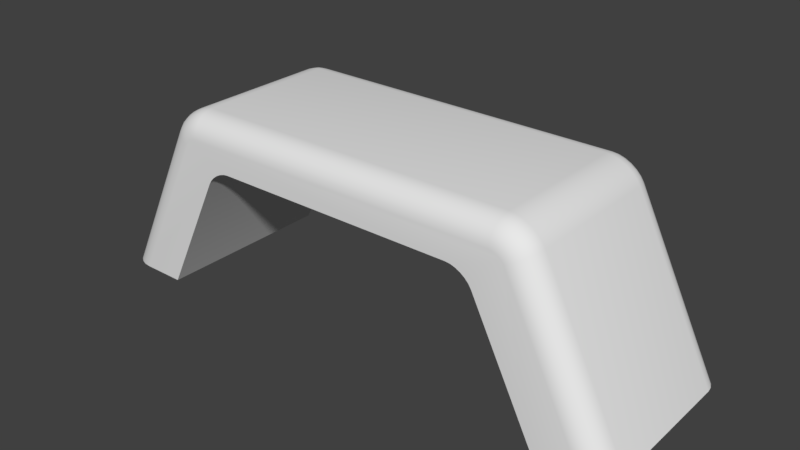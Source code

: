 # Source: Table2.blend  (saved by Blender 2.77.0; exported with 4.5.12 LTS)
import bpy
from mathutils import Matrix  # noqa: F401  (used for matrix-valued properties, if any)

bpy.ops.wm.read_factory_settings(use_empty=True)
scene = bpy.context.scene
scene.name = 'Scene'

# ---- collections
col_collection_1 = bpy.data.collections.new('Collection 1'); scene.collection.children.link(col_collection_1)

# ---- materials (node trees are filled in below, after node groups)
mat_material = bpy.data.materials.new('Material')
mat_material.alpha_threshold = 0.0
mat_material.use_transparent_shadow = False
mat_material.roughness = 0.5
mat_material.line_color = (0.0, 0.0, 0.0, 1.0)

# ---- material node trees

# ---- world
world_world = bpy.data.worlds.new('World'); scene.world = world_world
world_world.color = (0.05088, 0.05088, 0.05088)
world_world.use_sun_shadow = False
world_world.sun_shadow_jitter_overblur = 0.0
world_world.cycles.sampling_method = 'MANUAL'

# ---- meshes
me_cube = bpy.data.meshes.new('Cube')
me_cube.from_pydata([(1.736, 1.0, 0.75), (1.767, 1.0, 0.7466), (1.795, 1.0, 0.7378), (1.828, 1.0, 0.7211), (1.857, 1.0, 0.6995), (1.878, 1.0, 0.6782), (1.894, 1.0, 0.6522), (2.72, 1.0, -1.0), (2.245, 1.0, -1.0), (1.584, 1.0, 0.3223), (1.556, 1.0, 0.3657), (1.517, 1.0, 0.4061), (1.47, 1.0, 0.4409), (1.417, 1.0, 0.4675), (1.364, 1.0, 0.4843), (1.313, 1.0, 0.49), (-1.312, 1.0, 0.49), (-1.364, 1.0, 0.4843), (-1.417, 1.0, 0.4675), (-1.47, 1.0, 0.4409), (-1.517, 1.0, 0.4061), (-1.556, 1.0, 0.3657), (-1.584, 1.0, 0.3223), (-2.245, 1.0, -1.0), (-2.72, 1.0, -1.0), (-1.894, 1.0, 0.6522), (-1.878, 1.0, 0.6782), (-1.857, 1.0, 0.6995), (-1.828, 1.0, 0.7211), (-1.795, 1.0, 0.7378), (-1.767, 1.0, 0.7466), (-1.736, 1.0, 0.75), (-1.74, 0.9915, 0.8147), (1.74, 0.9915, 0.8147), (1.78, 0.9915, 0.8102), (1.82, 0.9915, 0.7979), (1.862, 0.9915, 0.7764), (1.9, 0.9915, 0.7483), (1.928, 0.9915, 0.7186), (1.951, 0.9915, 0.6843), (2.793, 0.9915, -1.0), (2.86, 0.9665, -1.0), (2.918, 0.9268, -1.0), (2.963, 0.875, -1.0), (2.99, 0.8147, -1.0), (3.0, 0.75, -1.0), (3.0, -0.75, -1.0), (2.99, -0.8147, -1.0), (2.963, -0.875, -1.0), (2.918, -0.9268, -1.0), (2.86, -0.9665, -1.0), (2.793, -0.9915, -1.0), (2.72, -1.0, -1.0), (2.245, -1.0, -1.0), (-2.245, -1.0, -1.0), (-2.72, -1.0, -1.0), (-2.793, -0.9915, -1.0), (-2.86, -0.9665, -1.0), (-2.918, -0.9268, -1.0), (-2.963, -0.875, -1.0), (-2.99, -0.8147, -1.0), (-3.0, -0.75, -1.0), (-3.0, 0.75, -1.0), (-2.99, 0.8147, -1.0), (-2.963, 0.875, -1.0), (-2.918, 0.9268, -1.0), (-2.86, 0.9665, -1.0), (-2.793, 0.9915, -1.0), (-1.951, 0.9915, 0.6843), (-1.928, 0.9915, 0.7186), (-1.9, 0.9915, 0.7483), (-1.862, 0.9915, 0.7764), (-1.82, 0.9915, 0.7979), (-1.78, 0.9915, 0.8102), (-1.743, 0.9665, 0.875), (1.743, 0.9665, 0.875), (1.793, 0.9665, 0.8695), (1.843, 0.9665, 0.8539), (1.894, 0.9665, 0.8278), (1.94, 0.9665, 0.7938), (1.976, 0.9665, 0.7562), (2.003, 0.9665, 0.7143), (2.048, 0.9268, 0.74), (2.083, 0.875, 0.7598), (2.104, 0.8147, 0.7722), (2.112, 0.75, 0.7764), (2.112, -0.75, 0.7764), (2.104, -0.8147, 0.7722), (2.083, -0.875, 0.7598), (2.048, -0.9268, 0.74), (2.003, -0.9665, 0.7143), (1.951, -0.9915, 0.6843), (1.894, -1.0, 0.6522), (1.878, -1.0, 0.6782), (1.857, -1.0, 0.6995), (1.828, -1.0, 0.7211), (1.795, -1.0, 0.7378), (1.767, -1.0, 0.7466), (1.736, -1.0, 0.75), (-1.736, -1.0, 0.75), (-1.767, -1.0, 0.7466), (-1.795, -1.0, 0.7378), (-1.828, -1.0, 0.7211), (-1.857, -1.0, 0.6995), (-1.878, -1.0, 0.6782), (-1.894, -1.0, 0.6522), (-1.584, -1.0, 0.3223), (-1.556, -1.0, 0.3657), (-1.517, -1.0, 0.4061), (-1.47, -1.0, 0.4409), (-1.417, -1.0, 0.4675), (-1.364, -1.0, 0.4843), (-1.313, -1.0, 0.49), (1.312, -1.0, 0.49), (1.364, -1.0, 0.4843), (1.417, -1.0, 0.4675), (1.47, -1.0, 0.4409), (1.517, -1.0, 0.4061), (1.556, -1.0, 0.3657), (1.584, -1.0, 0.3223), (-1.951, -0.9915, 0.6843), (-2.003, -0.9665, 0.7143), (-2.048, -0.9268, 0.74), (-2.083, -0.875, 0.7598), (-2.104, -0.8147, 0.7722), (-2.112, -0.75, 0.7764), (-2.112, 0.75, 0.7764), (-2.104, 0.8147, 0.7722), (-2.083, 0.875, 0.7598), (-2.048, 0.9268, 0.74), (-2.003, 0.9665, 0.7143), (-1.976, 0.9665, 0.7562), (-1.94, 0.9665, 0.7938), (-1.894, 0.9665, 0.8278), (-1.843, 0.9665, 0.8539), (-1.793, 0.9665, 0.8695), (-1.746, 0.9268, 0.9268), (1.746, 0.9268, 0.9268), (1.803, 0.9268, 0.9204), (1.862, 0.9268, 0.902), (1.921, 0.9268, 0.872), (1.974, 0.9268, 0.8329), (2.017, 0.9268, 0.7886), (2.048, 0.875, 0.8134), (2.068, 0.8147, 0.8289), (2.074, 0.75, 0.8343), (2.074, -0.75, 0.8343), (2.068, -0.8147, 0.8289), (2.048, -0.875, 0.8134), (2.017, -0.9268, 0.7886), (1.976, -0.9665, 0.7562), (1.928, -0.9915, 0.7186), (1.9, -0.9915, 0.7483), (1.862, -0.9915, 0.7764), (1.82, -0.9915, 0.7979), (1.78, -0.9915, 0.8102), (1.74, -0.9915, 0.8147), (-1.74, -0.9915, 0.8147), (-1.78, -0.9915, 0.8102), (-1.82, -0.9915, 0.7979), (-1.862, -0.9915, 0.7764), (-1.9, -0.9915, 0.7483), (-1.928, -0.9915, 0.7186), (-1.976, -0.9665, 0.7562), (-2.017, -0.9268, 0.7886), (-2.048, -0.875, 0.8134), (-2.068, -0.8147, 0.8289), (-2.074, -0.75, 0.8343), (-2.074, 0.75, 0.8343), (-2.068, 0.8147, 0.8289), (-2.048, 0.875, 0.8134), (-2.017, 0.9268, 0.7886), (-1.974, 0.9268, 0.8329), (-1.921, 0.9268, 0.872), (-1.862, 0.9268, 0.902), (-1.803, 0.9268, 0.9204), (-1.748, 0.875, 0.9665), (1.748, 0.875, 0.9665), (1.812, 0.875, 0.9594), (1.877, 0.875, 0.9389), (1.942, 0.875, 0.9059), (2.0, 0.875, 0.8629), (2.017, 0.8147, 0.8818), (2.022, 0.75, 0.8882), (2.022, -0.75, 0.8882), (2.017, -0.8147, 0.8818), (2.0, -0.875, 0.8629), (1.974, -0.9268, 0.8329), (1.94, -0.9665, 0.7938), (1.894, -0.9665, 0.8278), (1.843, -0.9665, 0.8539), (1.793, -0.9665, 0.8695), (1.743, -0.9665, 0.875), (-1.743, -0.9665, 0.875), (-1.793, -0.9665, 0.8695), (-1.843, -0.9665, 0.8539), (-1.894, -0.9665, 0.8278), (-1.94, -0.9665, 0.7938), (-1.974, -0.9268, 0.8329), (-2.0, -0.875, 0.8629), (-2.017, -0.8147, 0.8818), (-2.022, -0.75, 0.8882), (-2.022, 0.75, 0.8882), (-2.017, 0.8147, 0.8818), (-2.0, 0.875, 0.8629), (-1.942, 0.875, 0.9059), (-1.877, 0.875, 0.9389), (-1.812, 0.875, 0.9594), (-1.75, 0.8147, 0.9915), (1.75, 0.8147, 0.9915), (1.817, 0.8147, 0.984), (1.887, 0.8147, 0.9621), (1.955, 0.8147, 0.9272), (1.96, 0.75, 0.9345), (1.96, -0.75, 0.9345), (1.955, -0.8147, 0.9272), (1.942, -0.875, 0.9059), (1.921, -0.9268, 0.872), (1.862, -0.9268, 0.902), (1.803, -0.9268, 0.9204), (1.746, -0.9268, 0.9268), (-1.746, -0.9268, 0.9268), (-1.803, -0.9268, 0.9204), (-1.862, -0.9268, 0.902), (-1.921, -0.9268, 0.872), (-1.942, -0.875, 0.9059), (-1.955, -0.8147, 0.9272), (-1.96, -0.75, 0.9345), (-1.96, 0.75, 0.9345), (-1.955, 0.8147, 0.9272), (-1.887, 0.8147, 0.9621), (-1.817, 0.8147, 0.984), (-1.75, 0.75, 1.0), (1.75, 0.75, 1.0), (1.819, 0.75, 0.9924), (1.89, 0.75, 0.97), (1.89, -0.75, 0.97), (1.887, -0.8147, 0.9621), (1.877, -0.875, 0.9389), (1.812, -0.875, 0.9594), (1.748, -0.875, 0.9665), (-1.748, -0.875, 0.9665), (-1.812, -0.875, 0.9594), (-1.877, -0.875, 0.9389), (-1.887, -0.8147, 0.9621), (-1.89, -0.75, 0.97), (-1.89, 0.75, 0.97), (-1.819, 0.75, 0.9924), (-1.75, -0.75, 1.0), (1.75, -0.75, 1.0), (1.819, -0.75, 0.9924), (1.817, -0.8147, 0.984), (1.75, -0.8147, 0.9915), (-1.75, -0.8147, 0.9915), (-1.817, -0.8147, 0.984), (-1.819, -0.75, 0.9924), (2.72, 1.0, -1.0), (2.245, 1.0, -1.0), (2.245, 1.0, -1.0), (1.584, 1.0, 0.3223), (1.556, 1.0, 0.3657), (1.517, 1.0, 0.4061), (1.47, 1.0, 0.4409), (1.417, 1.0, 0.4675), (1.364, 1.0, 0.4843), (1.313, 1.0, 0.49), (-1.312, 1.0, 0.49), (-1.364, 1.0, 0.4843), (-1.417, 1.0, 0.4675), (-1.47, 1.0, 0.4409), (-1.517, 1.0, 0.4061), (-1.556, 1.0, 0.3657), (-1.584, 1.0, 0.3223), (-2.245, 1.0, -1.0), (-2.245, 1.0, -1.0), (-2.72, 1.0, -1.0), (2.793, 0.9915, -1.0), (2.86, 0.9665, -1.0), (2.918, 0.9268, -1.0), (2.963, 0.875, -1.0), (2.99, 0.8147, -1.0), (3.0, 0.75, -1.0), (3.0, -0.75, -1.0), (2.99, -0.8147, -1.0), (2.963, -0.875, -1.0), (2.918, -0.9268, -1.0), (2.86, -0.9665, -1.0), (2.793, -0.9915, -1.0), (2.72, -1.0, -1.0), (2.245, -1.0, -1.0), (2.245, -1.0, -1.0), (-2.245, -1.0, -1.0), (-2.245, -1.0, -1.0), (-2.72, -1.0, -1.0), (-2.793, -0.9915, -1.0), (-2.86, -0.9665, -1.0), (-2.918, -0.9268, -1.0), (-2.963, -0.875, -1.0), (-2.99, -0.8147, -1.0), (-3.0, -0.75, -1.0), (-3.0, 0.75, -1.0), (-2.99, 0.8147, -1.0), (-2.963, 0.875, -1.0), (-2.918, 0.9268, -1.0), (-2.86, 0.9665, -1.0), (-2.793, 0.9915, -1.0), (-1.584, -1.0, 0.3223), (-1.556, -1.0, 0.3657), (-1.517, -1.0, 0.4061), (-1.47, -1.0, 0.4409), (-1.417, -1.0, 0.4675), (-1.364, -1.0, 0.4843), (-1.313, -1.0, 0.49), (1.312, -1.0, 0.49), (1.364, -1.0, 0.4843), (1.417, -1.0, 0.4675), (1.47, -1.0, 0.4409), (1.517, -1.0, 0.4061), (1.556, -1.0, 0.3657), (1.584, -1.0, 0.3223)], [], [(0, 1, 2, 3, 4, 5, 6, 256, 257, 259, 260, 261, 262, 263, 264, 265, 266, 267, 268, 269, 270, 271, 272, 273, 275, 25, 26, 27, 28, 29, 30, 31), (32, 33, 0, 31), (1, 0, 33, 34), (2, 1, 34, 35), (3, 2, 35, 36), (4, 3, 36, 37), (5, 4, 37, 38), (6, 5, 38, 39), (39, 276, 256, 6), (7, 40, 277, 278, 279, 280, 281, 282, 283, 284, 285, 286, 287, 288, 289, 258), (291, 293, 294, 295, 296, 297, 298, 299, 300, 301, 302, 303, 304, 305, 24, 274), (67, 68, 25, 275), (26, 25, 68, 69), (27, 26, 69, 70), (28, 27, 70, 71), (29, 28, 71, 72), (30, 29, 72, 73), (31, 30, 73, 32), (74, 75, 33, 32), (34, 33, 75, 76), (35, 34, 76, 77), (36, 35, 77, 78), (37, 36, 78, 79), (38, 37, 79, 80), (39, 38, 80, 81), (81, 41, 276, 39), (82, 42, 41, 81), (83, 43, 42, 82), (84, 44, 43, 83), (85, 45, 44, 84), (45, 85, 86, 46), (87, 47, 46, 86), (88, 48, 47, 87), (89, 49, 48, 88), (90, 50, 49, 89), (91, 51, 50, 90), (92, 52, 51, 91), (52, 92, 93, 94, 95, 96, 97, 98, 99, 100, 101, 102, 103, 104, 105, 55, 292, 306, 307, 308, 309, 310, 311, 312, 313, 314, 315, 316, 317, 318, 319, 290), (120, 56, 55, 105), (121, 57, 56, 120), (122, 58, 57, 121), (123, 59, 58, 122), (124, 60, 59, 123), (125, 61, 60, 124), (61, 125, 126, 62), (62, 126, 127, 63), (63, 127, 128, 64), (64, 128, 129, 65), (65, 129, 130, 66), (66, 130, 68, 67), (69, 68, 130, 131), (70, 69, 131, 132), (71, 70, 132, 133), (72, 71, 133, 134), (73, 72, 134, 135), (32, 73, 135, 74), (136, 137, 75, 74), (76, 75, 137, 138), (77, 76, 138, 139), (78, 77, 139, 140), (79, 78, 140, 141), (80, 79, 141, 142), (81, 80, 142, 82), (82, 142, 143, 83), (83, 143, 144, 84), (84, 144, 145, 85), (145, 146, 86, 85), (147, 87, 86, 146), (148, 88, 87, 147), (149, 89, 88, 148), (150, 90, 89, 149), (151, 91, 90, 150), (93, 92, 91, 151), (94, 93, 151, 152), (95, 94, 152, 153), (96, 95, 153, 154), (97, 96, 154, 155), (98, 97, 155, 156), (99, 98, 156, 157), (100, 99, 157, 158), (101, 100, 158, 159), (102, 101, 159, 160), (103, 102, 160, 161), (104, 103, 161, 162), (105, 104, 162, 120), (120, 162, 163, 121), (121, 163, 164, 122), (122, 164, 165, 123), (123, 165, 166, 124), (124, 166, 167, 125), (167, 168, 126, 125), (169, 127, 126, 168), (170, 128, 127, 169), (171, 129, 128, 170), (131, 130, 129, 171), (132, 131, 171, 172), (133, 132, 172, 173), (134, 133, 173, 174), (135, 134, 174, 175), (74, 135, 175, 136), (176, 177, 137, 136), (138, 137, 177, 178), (139, 138, 178, 179), (140, 139, 179, 180), (141, 140, 180, 181), (142, 141, 181, 143), (143, 181, 182, 144), (144, 182, 183, 145), (183, 184, 146, 145), (185, 147, 146, 184), (186, 148, 147, 185), (187, 149, 148, 186), (188, 150, 149, 187), (152, 151, 150, 188), (153, 152, 188, 189), (154, 153, 189, 190), (155, 154, 190, 191), (156, 155, 191, 192), (157, 156, 192, 193), (158, 157, 193, 194), (159, 158, 194, 195), (160, 159, 195, 196), (161, 160, 196, 197), (162, 161, 197, 163), (163, 197, 198, 164), (164, 198, 199, 165), (165, 199, 200, 166), (166, 200, 201, 167), (201, 202, 168, 167), (203, 169, 168, 202), (204, 170, 169, 203), (172, 171, 170, 204), (173, 172, 204, 205), (174, 173, 205, 206), (175, 174, 206, 207), (136, 175, 207, 176), (208, 209, 177, 176), (178, 177, 209, 210), (179, 178, 210, 211), (180, 179, 211, 212), (181, 180, 212, 182), (182, 212, 213, 183), (213, 214, 184, 183), (215, 185, 184, 214), (216, 186, 185, 215), (217, 187, 186, 216), (189, 188, 187, 217), (190, 189, 217, 218), (191, 190, 218, 219), (192, 191, 219, 220), (193, 192, 220, 221), (194, 193, 221, 222), (195, 194, 222, 223), (196, 195, 223, 224), (197, 196, 224, 198), (198, 224, 225, 199), (199, 225, 226, 200), (200, 226, 227, 201), (227, 228, 202, 201), (229, 203, 202, 228), (205, 204, 203, 229), (206, 205, 229, 230), (207, 206, 230, 231), (176, 207, 231, 208), (232, 233, 209, 208), (210, 209, 233, 234), (211, 210, 234, 235), (212, 211, 235, 213), (235, 236, 214, 213), (237, 215, 214, 236), (238, 216, 215, 237), (218, 217, 216, 238), (219, 218, 238, 239), (220, 219, 239, 240), (221, 220, 240, 241), (222, 221, 241, 242), (223, 222, 242, 243), (224, 223, 243, 225), (225, 243, 244, 226), (226, 244, 245, 227), (245, 246, 228, 227), (230, 229, 228, 246), (231, 230, 246, 247), (208, 231, 247, 232), (233, 232, 248, 249), (233, 249, 250, 234), (234, 250, 236, 235), (251, 237, 236, 250), (239, 238, 237, 251), (240, 239, 251, 252), (241, 240, 252, 253), (242, 241, 253, 254), (243, 242, 254, 244), (244, 254, 255, 245), (255, 247, 246, 245), (248, 232, 247, 255), (253, 252, 249, 248), (252, 251, 250, 249), (254, 253, 248, 255), (106, 54, 23, 22), (107, 106, 22, 21), (108, 107, 21, 20), (109, 108, 20, 19), (110, 109, 19, 18), (111, 110, 18, 17), (112, 111, 17, 16), (16, 15, 113, 112), (15, 14, 114, 113), (14, 13, 115, 114), (13, 12, 116, 115), (12, 11, 117, 116), (11, 10, 118, 117), (10, 9, 119, 118), (9, 8, 53, 119)])
me_cube.polygons.foreach_set('use_smooth', [True] * 214)
me_cube.materials.append(mat_material)
me_cube.use_remesh_preserve_volume = False
me_cube.use_remesh_preserve_attributes = False
me_cube.use_mirror_vertex_groups = False
me_cube.update()

# ---- objects
ob_cube = bpy.data.objects.new('Cube', me_cube)

# ---- transforms, parenting, visibility, modifiers, constraints
ob_cube.location = (0.0, 0.0, 1.0)
ob_cube.lock_rotations_4d = False
ob_cube.empty_display_type = 'ARROWS'
ob_cube.lineart.crease_threshold = 0.0

# ---- collection membership
col_collection_1.objects.link(ob_cube)

# ---- scene / render settings (as saved in the file)
scene.frame_start = 1; scene.frame_end = 250; scene.frame_set(1)
scene.render.engine = 'BLENDER_EEVEE_NEXT'
scene.render.resolution_percentage = 50
scene.render.dither_intensity = 0.0
scene.cycles.use_denoising = False
scene.cycles.samples = 128
scene.cycles.sampling_pattern = 'TABULATED_SOBOL'
scene.cycles.light_sampling_threshold = 0.0
scene.cycles.use_adaptive_sampling = False
scene.cycles.use_light_tree = False
scene.cycles.blur_glossy = 0.0
scene.cycles.sample_clamp_indirect = 0.0
scene.view_settings.view_transform = 'Standard'
bpy.context.view_layer.update()

# ---- added for rendering (the .blend has no active camera and no usable light): camera, sun
cam_auto = bpy.data.cameras.new('AutoCamera')
cam_auto.lens = 50.0
cam_auto.sensor_width = 36.0
cam_auto.clip_end = 1000.0
ob_auto_camera = bpy.data.objects.new('AutoCamera', cam_auto)
scene.collection.objects.link(ob_auto_camera)
ob_auto_camera.location = (6.13725, -7.3647, 5.9098)
ob_auto_camera.rotation_euler = (1.09748, -7.21219e-08, 0.694738)
scene.camera = ob_auto_camera
light_auto_sun = bpy.data.lights.new('AutoSun', 'SUN')
light_auto_sun.energy = 3.0
light_auto_sun.angle = 0.0523599
ob_auto_sun = bpy.data.objects.new('AutoSun', light_auto_sun)
scene.collection.objects.link(ob_auto_sun)
ob_auto_sun.rotation_euler = (0.872665, 0.174533, 0.523599)
bpy.context.view_layer.update()

